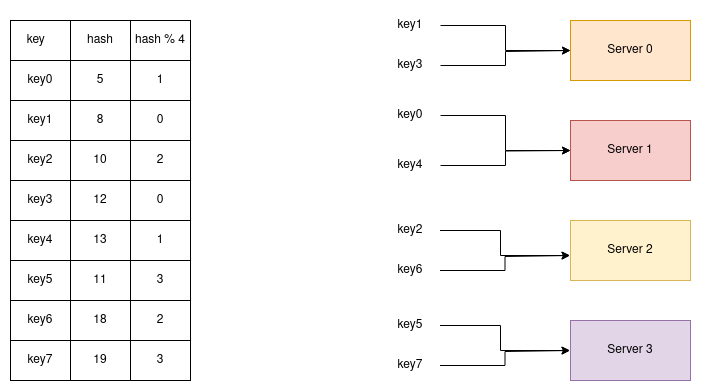

The diagram above was exported from draw.io. Its source (the exported page's mxGraphModel, read from the mxfile embedded in the PNG):
<mxGraphModel dx="1364" dy="758" grid="1" gridSize="10" guides="1" tooltips="1" connect="1" arrows="1" fold="1" page="1" pageScale="1" pageWidth="850" pageHeight="1100" math="0" shadow="0">
  <root>
    <mxCell id="0" />
    <mxCell id="1" parent="0" />
    <mxCell id="tOlh4tnU_qJZyK3Pe_yV-1" value="" style="shape=table;startSize=0;container=1;collapsible=0;childLayout=tableLayout;" vertex="1" parent="1">
      <mxGeometry x="40" y="120" width="180" height="360" as="geometry" />
    </mxCell>
    <mxCell id="tOlh4tnU_qJZyK3Pe_yV-2" value="" style="shape=tableRow;horizontal=0;startSize=0;swimlaneHead=0;swimlaneBody=0;strokeColor=inherit;top=0;left=0;bottom=0;right=0;collapsible=0;dropTarget=0;fillColor=none;points=[[0,0.5],[1,0.5]];portConstraint=eastwest;" vertex="1" parent="tOlh4tnU_qJZyK3Pe_yV-1">
      <mxGeometry width="180" height="40" as="geometry" />
    </mxCell>
    <mxCell id="tOlh4tnU_qJZyK3Pe_yV-3" value="key&lt;span style=&quot;white-space: pre;&quot;&gt;&#09;&lt;/span&gt;" style="shape=partialRectangle;html=1;whiteSpace=wrap;connectable=0;strokeColor=inherit;overflow=hidden;fillColor=none;top=0;left=0;bottom=0;right=0;pointerEvents=1;" vertex="1" parent="tOlh4tnU_qJZyK3Pe_yV-2">
      <mxGeometry width="60" height="40" as="geometry">
        <mxRectangle width="60" height="40" as="alternateBounds" />
      </mxGeometry>
    </mxCell>
    <mxCell id="tOlh4tnU_qJZyK3Pe_yV-4" value="hash" style="shape=partialRectangle;html=1;whiteSpace=wrap;connectable=0;strokeColor=inherit;overflow=hidden;fillColor=none;top=0;left=0;bottom=0;right=0;pointerEvents=1;" vertex="1" parent="tOlh4tnU_qJZyK3Pe_yV-2">
      <mxGeometry x="60" width="60" height="40" as="geometry">
        <mxRectangle width="60" height="40" as="alternateBounds" />
      </mxGeometry>
    </mxCell>
    <mxCell id="tOlh4tnU_qJZyK3Pe_yV-5" value="hash % 4" style="shape=partialRectangle;html=1;whiteSpace=wrap;connectable=0;strokeColor=inherit;overflow=hidden;fillColor=none;top=0;left=0;bottom=0;right=0;pointerEvents=1;" vertex="1" parent="tOlh4tnU_qJZyK3Pe_yV-2">
      <mxGeometry x="120" width="60" height="40" as="geometry">
        <mxRectangle width="60" height="40" as="alternateBounds" />
      </mxGeometry>
    </mxCell>
    <mxCell id="tOlh4tnU_qJZyK3Pe_yV-6" value="" style="shape=tableRow;horizontal=0;startSize=0;swimlaneHead=0;swimlaneBody=0;strokeColor=inherit;top=0;left=0;bottom=0;right=0;collapsible=0;dropTarget=0;fillColor=none;points=[[0,0.5],[1,0.5]];portConstraint=eastwest;" vertex="1" parent="tOlh4tnU_qJZyK3Pe_yV-1">
      <mxGeometry y="40" width="180" height="40" as="geometry" />
    </mxCell>
    <mxCell id="tOlh4tnU_qJZyK3Pe_yV-7" value="key0" style="shape=partialRectangle;html=1;whiteSpace=wrap;connectable=0;strokeColor=inherit;overflow=hidden;fillColor=none;top=0;left=0;bottom=0;right=0;pointerEvents=1;" vertex="1" parent="tOlh4tnU_qJZyK3Pe_yV-6">
      <mxGeometry width="60" height="40" as="geometry">
        <mxRectangle width="60" height="40" as="alternateBounds" />
      </mxGeometry>
    </mxCell>
    <mxCell id="tOlh4tnU_qJZyK3Pe_yV-8" value="5" style="shape=partialRectangle;html=1;whiteSpace=wrap;connectable=0;strokeColor=inherit;overflow=hidden;fillColor=none;top=0;left=0;bottom=0;right=0;pointerEvents=1;" vertex="1" parent="tOlh4tnU_qJZyK3Pe_yV-6">
      <mxGeometry x="60" width="60" height="40" as="geometry">
        <mxRectangle width="60" height="40" as="alternateBounds" />
      </mxGeometry>
    </mxCell>
    <mxCell id="tOlh4tnU_qJZyK3Pe_yV-9" value="1" style="shape=partialRectangle;html=1;whiteSpace=wrap;connectable=0;strokeColor=inherit;overflow=hidden;fillColor=none;top=0;left=0;bottom=0;right=0;pointerEvents=1;" vertex="1" parent="tOlh4tnU_qJZyK3Pe_yV-6">
      <mxGeometry x="120" width="60" height="40" as="geometry">
        <mxRectangle width="60" height="40" as="alternateBounds" />
      </mxGeometry>
    </mxCell>
    <mxCell id="tOlh4tnU_qJZyK3Pe_yV-10" value="" style="shape=tableRow;horizontal=0;startSize=0;swimlaneHead=0;swimlaneBody=0;strokeColor=inherit;top=0;left=0;bottom=0;right=0;collapsible=0;dropTarget=0;fillColor=none;points=[[0,0.5],[1,0.5]];portConstraint=eastwest;" vertex="1" parent="tOlh4tnU_qJZyK3Pe_yV-1">
      <mxGeometry y="80" width="180" height="40" as="geometry" />
    </mxCell>
    <mxCell id="tOlh4tnU_qJZyK3Pe_yV-11" value="key1" style="shape=partialRectangle;html=1;whiteSpace=wrap;connectable=0;strokeColor=inherit;overflow=hidden;fillColor=none;top=0;left=0;bottom=0;right=0;pointerEvents=1;" vertex="1" parent="tOlh4tnU_qJZyK3Pe_yV-10">
      <mxGeometry width="60" height="40" as="geometry">
        <mxRectangle width="60" height="40" as="alternateBounds" />
      </mxGeometry>
    </mxCell>
    <mxCell id="tOlh4tnU_qJZyK3Pe_yV-12" value="8" style="shape=partialRectangle;html=1;whiteSpace=wrap;connectable=0;strokeColor=inherit;overflow=hidden;fillColor=none;top=0;left=0;bottom=0;right=0;pointerEvents=1;" vertex="1" parent="tOlh4tnU_qJZyK3Pe_yV-10">
      <mxGeometry x="60" width="60" height="40" as="geometry">
        <mxRectangle width="60" height="40" as="alternateBounds" />
      </mxGeometry>
    </mxCell>
    <mxCell id="tOlh4tnU_qJZyK3Pe_yV-13" value="0" style="shape=partialRectangle;html=1;whiteSpace=wrap;connectable=0;strokeColor=inherit;overflow=hidden;fillColor=none;top=0;left=0;bottom=0;right=0;pointerEvents=1;" vertex="1" parent="tOlh4tnU_qJZyK3Pe_yV-10">
      <mxGeometry x="120" width="60" height="40" as="geometry">
        <mxRectangle width="60" height="40" as="alternateBounds" />
      </mxGeometry>
    </mxCell>
    <mxCell id="tOlh4tnU_qJZyK3Pe_yV-14" value="" style="shape=tableRow;horizontal=0;startSize=0;swimlaneHead=0;swimlaneBody=0;strokeColor=inherit;top=0;left=0;bottom=0;right=0;collapsible=0;dropTarget=0;fillColor=none;points=[[0,0.5],[1,0.5]];portConstraint=eastwest;" vertex="1" parent="tOlh4tnU_qJZyK3Pe_yV-1">
      <mxGeometry y="120" width="180" height="40" as="geometry" />
    </mxCell>
    <mxCell id="tOlh4tnU_qJZyK3Pe_yV-15" value="key2" style="shape=partialRectangle;html=1;whiteSpace=wrap;connectable=0;strokeColor=inherit;overflow=hidden;fillColor=none;top=0;left=0;bottom=0;right=0;pointerEvents=1;" vertex="1" parent="tOlh4tnU_qJZyK3Pe_yV-14">
      <mxGeometry width="60" height="40" as="geometry">
        <mxRectangle width="60" height="40" as="alternateBounds" />
      </mxGeometry>
    </mxCell>
    <mxCell id="tOlh4tnU_qJZyK3Pe_yV-16" value="10" style="shape=partialRectangle;html=1;whiteSpace=wrap;connectable=0;strokeColor=inherit;overflow=hidden;fillColor=none;top=0;left=0;bottom=0;right=0;pointerEvents=1;" vertex="1" parent="tOlh4tnU_qJZyK3Pe_yV-14">
      <mxGeometry x="60" width="60" height="40" as="geometry">
        <mxRectangle width="60" height="40" as="alternateBounds" />
      </mxGeometry>
    </mxCell>
    <mxCell id="tOlh4tnU_qJZyK3Pe_yV-17" value="2" style="shape=partialRectangle;html=1;whiteSpace=wrap;connectable=0;strokeColor=inherit;overflow=hidden;fillColor=none;top=0;left=0;bottom=0;right=0;pointerEvents=1;" vertex="1" parent="tOlh4tnU_qJZyK3Pe_yV-14">
      <mxGeometry x="120" width="60" height="40" as="geometry">
        <mxRectangle width="60" height="40" as="alternateBounds" />
      </mxGeometry>
    </mxCell>
    <mxCell id="tOlh4tnU_qJZyK3Pe_yV-18" value="" style="shape=tableRow;horizontal=0;startSize=0;swimlaneHead=0;swimlaneBody=0;strokeColor=inherit;top=0;left=0;bottom=0;right=0;collapsible=0;dropTarget=0;fillColor=none;points=[[0,0.5],[1,0.5]];portConstraint=eastwest;" vertex="1" parent="tOlh4tnU_qJZyK3Pe_yV-1">
      <mxGeometry y="160" width="180" height="40" as="geometry" />
    </mxCell>
    <mxCell id="tOlh4tnU_qJZyK3Pe_yV-19" value="key3" style="shape=partialRectangle;html=1;whiteSpace=wrap;connectable=0;strokeColor=inherit;overflow=hidden;fillColor=none;top=0;left=0;bottom=0;right=0;pointerEvents=1;" vertex="1" parent="tOlh4tnU_qJZyK3Pe_yV-18">
      <mxGeometry width="60" height="40" as="geometry">
        <mxRectangle width="60" height="40" as="alternateBounds" />
      </mxGeometry>
    </mxCell>
    <mxCell id="tOlh4tnU_qJZyK3Pe_yV-20" value="12" style="shape=partialRectangle;html=1;whiteSpace=wrap;connectable=0;strokeColor=inherit;overflow=hidden;fillColor=none;top=0;left=0;bottom=0;right=0;pointerEvents=1;" vertex="1" parent="tOlh4tnU_qJZyK3Pe_yV-18">
      <mxGeometry x="60" width="60" height="40" as="geometry">
        <mxRectangle width="60" height="40" as="alternateBounds" />
      </mxGeometry>
    </mxCell>
    <mxCell id="tOlh4tnU_qJZyK3Pe_yV-21" value="0" style="shape=partialRectangle;html=1;whiteSpace=wrap;connectable=0;strokeColor=inherit;overflow=hidden;fillColor=none;top=0;left=0;bottom=0;right=0;pointerEvents=1;" vertex="1" parent="tOlh4tnU_qJZyK3Pe_yV-18">
      <mxGeometry x="120" width="60" height="40" as="geometry">
        <mxRectangle width="60" height="40" as="alternateBounds" />
      </mxGeometry>
    </mxCell>
    <mxCell id="tOlh4tnU_qJZyK3Pe_yV-22" value="" style="shape=tableRow;horizontal=0;startSize=0;swimlaneHead=0;swimlaneBody=0;strokeColor=inherit;top=0;left=0;bottom=0;right=0;collapsible=0;dropTarget=0;fillColor=none;points=[[0,0.5],[1,0.5]];portConstraint=eastwest;" vertex="1" parent="tOlh4tnU_qJZyK3Pe_yV-1">
      <mxGeometry y="200" width="180" height="40" as="geometry" />
    </mxCell>
    <mxCell id="tOlh4tnU_qJZyK3Pe_yV-23" value="key4" style="shape=partialRectangle;html=1;whiteSpace=wrap;connectable=0;strokeColor=inherit;overflow=hidden;fillColor=none;top=0;left=0;bottom=0;right=0;pointerEvents=1;" vertex="1" parent="tOlh4tnU_qJZyK3Pe_yV-22">
      <mxGeometry width="60" height="40" as="geometry">
        <mxRectangle width="60" height="40" as="alternateBounds" />
      </mxGeometry>
    </mxCell>
    <mxCell id="tOlh4tnU_qJZyK3Pe_yV-24" value="13" style="shape=partialRectangle;html=1;whiteSpace=wrap;connectable=0;strokeColor=inherit;overflow=hidden;fillColor=none;top=0;left=0;bottom=0;right=0;pointerEvents=1;" vertex="1" parent="tOlh4tnU_qJZyK3Pe_yV-22">
      <mxGeometry x="60" width="60" height="40" as="geometry">
        <mxRectangle width="60" height="40" as="alternateBounds" />
      </mxGeometry>
    </mxCell>
    <mxCell id="tOlh4tnU_qJZyK3Pe_yV-25" value="1" style="shape=partialRectangle;html=1;whiteSpace=wrap;connectable=0;strokeColor=inherit;overflow=hidden;fillColor=none;top=0;left=0;bottom=0;right=0;pointerEvents=1;" vertex="1" parent="tOlh4tnU_qJZyK3Pe_yV-22">
      <mxGeometry x="120" width="60" height="40" as="geometry">
        <mxRectangle width="60" height="40" as="alternateBounds" />
      </mxGeometry>
    </mxCell>
    <mxCell id="tOlh4tnU_qJZyK3Pe_yV-26" value="" style="shape=tableRow;horizontal=0;startSize=0;swimlaneHead=0;swimlaneBody=0;strokeColor=inherit;top=0;left=0;bottom=0;right=0;collapsible=0;dropTarget=0;fillColor=none;points=[[0,0.5],[1,0.5]];portConstraint=eastwest;" vertex="1" parent="tOlh4tnU_qJZyK3Pe_yV-1">
      <mxGeometry y="240" width="180" height="40" as="geometry" />
    </mxCell>
    <mxCell id="tOlh4tnU_qJZyK3Pe_yV-27" value="key5" style="shape=partialRectangle;html=1;whiteSpace=wrap;connectable=0;strokeColor=inherit;overflow=hidden;fillColor=none;top=0;left=0;bottom=0;right=0;pointerEvents=1;" vertex="1" parent="tOlh4tnU_qJZyK3Pe_yV-26">
      <mxGeometry width="60" height="40" as="geometry">
        <mxRectangle width="60" height="40" as="alternateBounds" />
      </mxGeometry>
    </mxCell>
    <mxCell id="tOlh4tnU_qJZyK3Pe_yV-28" value="11" style="shape=partialRectangle;html=1;whiteSpace=wrap;connectable=0;strokeColor=inherit;overflow=hidden;fillColor=none;top=0;left=0;bottom=0;right=0;pointerEvents=1;" vertex="1" parent="tOlh4tnU_qJZyK3Pe_yV-26">
      <mxGeometry x="60" width="60" height="40" as="geometry">
        <mxRectangle width="60" height="40" as="alternateBounds" />
      </mxGeometry>
    </mxCell>
    <mxCell id="tOlh4tnU_qJZyK3Pe_yV-29" value="3" style="shape=partialRectangle;html=1;whiteSpace=wrap;connectable=0;strokeColor=inherit;overflow=hidden;fillColor=none;top=0;left=0;bottom=0;right=0;pointerEvents=1;" vertex="1" parent="tOlh4tnU_qJZyK3Pe_yV-26">
      <mxGeometry x="120" width="60" height="40" as="geometry">
        <mxRectangle width="60" height="40" as="alternateBounds" />
      </mxGeometry>
    </mxCell>
    <mxCell id="tOlh4tnU_qJZyK3Pe_yV-30" value="" style="shape=tableRow;horizontal=0;startSize=0;swimlaneHead=0;swimlaneBody=0;strokeColor=inherit;top=0;left=0;bottom=0;right=0;collapsible=0;dropTarget=0;fillColor=none;points=[[0,0.5],[1,0.5]];portConstraint=eastwest;" vertex="1" parent="tOlh4tnU_qJZyK3Pe_yV-1">
      <mxGeometry y="280" width="180" height="40" as="geometry" />
    </mxCell>
    <mxCell id="tOlh4tnU_qJZyK3Pe_yV-31" value="key6" style="shape=partialRectangle;html=1;whiteSpace=wrap;connectable=0;strokeColor=inherit;overflow=hidden;fillColor=none;top=0;left=0;bottom=0;right=0;pointerEvents=1;" vertex="1" parent="tOlh4tnU_qJZyK3Pe_yV-30">
      <mxGeometry width="60" height="40" as="geometry">
        <mxRectangle width="60" height="40" as="alternateBounds" />
      </mxGeometry>
    </mxCell>
    <mxCell id="tOlh4tnU_qJZyK3Pe_yV-32" value="18" style="shape=partialRectangle;html=1;whiteSpace=wrap;connectable=0;strokeColor=inherit;overflow=hidden;fillColor=none;top=0;left=0;bottom=0;right=0;pointerEvents=1;" vertex="1" parent="tOlh4tnU_qJZyK3Pe_yV-30">
      <mxGeometry x="60" width="60" height="40" as="geometry">
        <mxRectangle width="60" height="40" as="alternateBounds" />
      </mxGeometry>
    </mxCell>
    <mxCell id="tOlh4tnU_qJZyK3Pe_yV-33" value="2" style="shape=partialRectangle;html=1;whiteSpace=wrap;connectable=0;strokeColor=inherit;overflow=hidden;fillColor=none;top=0;left=0;bottom=0;right=0;pointerEvents=1;" vertex="1" parent="tOlh4tnU_qJZyK3Pe_yV-30">
      <mxGeometry x="120" width="60" height="40" as="geometry">
        <mxRectangle width="60" height="40" as="alternateBounds" />
      </mxGeometry>
    </mxCell>
    <mxCell id="tOlh4tnU_qJZyK3Pe_yV-34" value="" style="shape=tableRow;horizontal=0;startSize=0;swimlaneHead=0;swimlaneBody=0;strokeColor=inherit;top=0;left=0;bottom=0;right=0;collapsible=0;dropTarget=0;fillColor=none;points=[[0,0.5],[1,0.5]];portConstraint=eastwest;" vertex="1" parent="tOlh4tnU_qJZyK3Pe_yV-1">
      <mxGeometry y="320" width="180" height="40" as="geometry" />
    </mxCell>
    <mxCell id="tOlh4tnU_qJZyK3Pe_yV-35" value="key7" style="shape=partialRectangle;html=1;whiteSpace=wrap;connectable=0;strokeColor=inherit;overflow=hidden;fillColor=none;top=0;left=0;bottom=0;right=0;pointerEvents=1;" vertex="1" parent="tOlh4tnU_qJZyK3Pe_yV-34">
      <mxGeometry width="60" height="40" as="geometry">
        <mxRectangle width="60" height="40" as="alternateBounds" />
      </mxGeometry>
    </mxCell>
    <mxCell id="tOlh4tnU_qJZyK3Pe_yV-36" value="19" style="shape=partialRectangle;html=1;whiteSpace=wrap;connectable=0;strokeColor=inherit;overflow=hidden;fillColor=none;top=0;left=0;bottom=0;right=0;pointerEvents=1;" vertex="1" parent="tOlh4tnU_qJZyK3Pe_yV-34">
      <mxGeometry x="60" width="60" height="40" as="geometry">
        <mxRectangle width="60" height="40" as="alternateBounds" />
      </mxGeometry>
    </mxCell>
    <mxCell id="tOlh4tnU_qJZyK3Pe_yV-37" value="3" style="shape=partialRectangle;html=1;whiteSpace=wrap;connectable=0;strokeColor=inherit;overflow=hidden;fillColor=none;top=0;left=0;bottom=0;right=0;pointerEvents=1;" vertex="1" parent="tOlh4tnU_qJZyK3Pe_yV-34">
      <mxGeometry x="120" width="60" height="40" as="geometry">
        <mxRectangle width="60" height="40" as="alternateBounds" />
      </mxGeometry>
    </mxCell>
    <mxCell id="tOlh4tnU_qJZyK3Pe_yV-38" value="Server 0" style="rounded=0;whiteSpace=wrap;html=1;fillColor=#ffe6cc;strokeColor=#d79b00;" vertex="1" parent="1">
      <mxGeometry x="600" y="120" width="120" height="60" as="geometry" />
    </mxCell>
    <mxCell id="tOlh4tnU_qJZyK3Pe_yV-39" value="Server 1" style="rounded=0;whiteSpace=wrap;html=1;fillColor=#f8cecc;strokeColor=#b85450;" vertex="1" parent="1">
      <mxGeometry x="600" y="220" width="120" height="60" as="geometry" />
    </mxCell>
    <mxCell id="tOlh4tnU_qJZyK3Pe_yV-40" value="Server 2" style="rounded=0;whiteSpace=wrap;html=1;fillColor=#fff2cc;strokeColor=#d6b656;" vertex="1" parent="1">
      <mxGeometry x="600" y="320" width="120" height="60" as="geometry" />
    </mxCell>
    <mxCell id="tOlh4tnU_qJZyK3Pe_yV-41" value="Server 3" style="rounded=0;whiteSpace=wrap;html=1;fillColor=#e1d5e7;strokeColor=#9673a6;" vertex="1" parent="1">
      <mxGeometry x="600" y="420" width="120" height="60" as="geometry" />
    </mxCell>
    <mxCell id="tOlh4tnU_qJZyK3Pe_yV-42" style="edgeStyle=orthogonalEdgeStyle;rounded=0;orthogonalLoop=1;jettySize=auto;html=1;exitX=1;exitY=0.5;exitDx=0;exitDy=0;entryX=0;entryY=0.5;entryDx=0;entryDy=0;" edge="1" parent="1" source="tOlh4tnU_qJZyK3Pe_yV-43" target="tOlh4tnU_qJZyK3Pe_yV-38">
      <mxGeometry relative="1" as="geometry" />
    </mxCell>
    <mxCell id="tOlh4tnU_qJZyK3Pe_yV-43" value="key1" style="text;html=1;align=center;verticalAlign=middle;whiteSpace=wrap;rounded=0;" vertex="1" parent="1">
      <mxGeometry x="410" y="110" width="60" height="30" as="geometry" />
    </mxCell>
    <mxCell id="tOlh4tnU_qJZyK3Pe_yV-44" style="edgeStyle=orthogonalEdgeStyle;rounded=0;orthogonalLoop=1;jettySize=auto;html=1;exitX=1;exitY=0.5;exitDx=0;exitDy=0;" edge="1" parent="1" source="tOlh4tnU_qJZyK3Pe_yV-45">
      <mxGeometry relative="1" as="geometry">
        <mxPoint x="600" y="150" as="targetPoint" />
        <Array as="points">
          <mxPoint x="535" y="165" />
          <mxPoint x="535" y="151" />
        </Array>
      </mxGeometry>
    </mxCell>
    <mxCell id="tOlh4tnU_qJZyK3Pe_yV-45" value="key3" style="text;html=1;align=center;verticalAlign=middle;whiteSpace=wrap;rounded=0;" vertex="1" parent="1">
      <mxGeometry x="410" y="150" width="60" height="30" as="geometry" />
    </mxCell>
    <mxCell id="tOlh4tnU_qJZyK3Pe_yV-46" style="edgeStyle=orthogonalEdgeStyle;rounded=0;orthogonalLoop=1;jettySize=auto;html=1;exitX=1;exitY=0.5;exitDx=0;exitDy=0;entryX=0;entryY=0.5;entryDx=0;entryDy=0;" edge="1" parent="1" source="tOlh4tnU_qJZyK3Pe_yV-47" target="tOlh4tnU_qJZyK3Pe_yV-39">
      <mxGeometry relative="1" as="geometry" />
    </mxCell>
    <mxCell id="tOlh4tnU_qJZyK3Pe_yV-47" value="key0" style="text;html=1;align=center;verticalAlign=middle;whiteSpace=wrap;rounded=0;" vertex="1" parent="1">
      <mxGeometry x="410" y="200" width="60" height="30" as="geometry" />
    </mxCell>
    <mxCell id="tOlh4tnU_qJZyK3Pe_yV-48" style="edgeStyle=orthogonalEdgeStyle;rounded=0;orthogonalLoop=1;jettySize=auto;html=1;" edge="1" parent="1" source="tOlh4tnU_qJZyK3Pe_yV-49">
      <mxGeometry relative="1" as="geometry">
        <mxPoint x="600" y="250" as="targetPoint" />
      </mxGeometry>
    </mxCell>
    <mxCell id="tOlh4tnU_qJZyK3Pe_yV-49" value="key4" style="text;html=1;align=center;verticalAlign=middle;whiteSpace=wrap;rounded=0;" vertex="1" parent="1">
      <mxGeometry x="410" y="250" width="60" height="30" as="geometry" />
    </mxCell>
    <mxCell id="tOlh4tnU_qJZyK3Pe_yV-50" style="edgeStyle=orthogonalEdgeStyle;rounded=0;orthogonalLoop=1;jettySize=auto;html=1;exitX=1;exitY=0.5;exitDx=0;exitDy=0;entryX=0;entryY=0.5;entryDx=0;entryDy=0;" edge="1" parent="1" source="tOlh4tnU_qJZyK3Pe_yV-51">
      <mxGeometry relative="1" as="geometry">
        <mxPoint x="599.5" y="355" as="targetPoint" />
        <Array as="points">
          <mxPoint x="530" y="330" />
          <mxPoint x="530" y="355" />
        </Array>
      </mxGeometry>
    </mxCell>
    <mxCell id="tOlh4tnU_qJZyK3Pe_yV-51" value="key2" style="text;html=1;align=center;verticalAlign=middle;whiteSpace=wrap;rounded=0;" vertex="1" parent="1">
      <mxGeometry x="409.5" y="315" width="60" height="30" as="geometry" />
    </mxCell>
    <mxCell id="tOlh4tnU_qJZyK3Pe_yV-52" style="edgeStyle=orthogonalEdgeStyle;rounded=0;orthogonalLoop=1;jettySize=auto;html=1;exitX=1;exitY=0.5;exitDx=0;exitDy=0;" edge="1" parent="1" source="tOlh4tnU_qJZyK3Pe_yV-53">
      <mxGeometry relative="1" as="geometry">
        <mxPoint x="599.5" y="355" as="targetPoint" />
        <Array as="points">
          <mxPoint x="534.5" y="370" />
          <mxPoint x="534.5" y="356" />
        </Array>
      </mxGeometry>
    </mxCell>
    <mxCell id="tOlh4tnU_qJZyK3Pe_yV-53" value="key6" style="text;html=1;align=center;verticalAlign=middle;whiteSpace=wrap;rounded=0;" vertex="1" parent="1">
      <mxGeometry x="409.5" y="355" width="60" height="30" as="geometry" />
    </mxCell>
    <mxCell id="tOlh4tnU_qJZyK3Pe_yV-54" style="edgeStyle=orthogonalEdgeStyle;rounded=0;orthogonalLoop=1;jettySize=auto;html=1;exitX=1;exitY=0.5;exitDx=0;exitDy=0;entryX=0;entryY=0.5;entryDx=0;entryDy=0;" edge="1" parent="1" source="tOlh4tnU_qJZyK3Pe_yV-55">
      <mxGeometry relative="1" as="geometry">
        <mxPoint x="599.5" y="450" as="targetPoint" />
        <Array as="points">
          <mxPoint x="530" y="425" />
          <mxPoint x="530" y="450" />
        </Array>
      </mxGeometry>
    </mxCell>
    <mxCell id="tOlh4tnU_qJZyK3Pe_yV-55" value="key5" style="text;html=1;align=center;verticalAlign=middle;whiteSpace=wrap;rounded=0;" vertex="1" parent="1">
      <mxGeometry x="409.5" y="410" width="60" height="30" as="geometry" />
    </mxCell>
    <mxCell id="tOlh4tnU_qJZyK3Pe_yV-56" style="edgeStyle=orthogonalEdgeStyle;rounded=0;orthogonalLoop=1;jettySize=auto;html=1;exitX=1;exitY=0.5;exitDx=0;exitDy=0;" edge="1" parent="1" source="tOlh4tnU_qJZyK3Pe_yV-57">
      <mxGeometry relative="1" as="geometry">
        <mxPoint x="599.5" y="450" as="targetPoint" />
        <Array as="points">
          <mxPoint x="534.5" y="465" />
          <mxPoint x="534.5" y="451" />
        </Array>
      </mxGeometry>
    </mxCell>
    <mxCell id="tOlh4tnU_qJZyK3Pe_yV-57" value="key7" style="text;html=1;align=center;verticalAlign=middle;whiteSpace=wrap;rounded=0;" vertex="1" parent="1">
      <mxGeometry x="409.5" y="450" width="60" height="30" as="geometry" />
    </mxCell>
  </root>
</mxGraphModel>